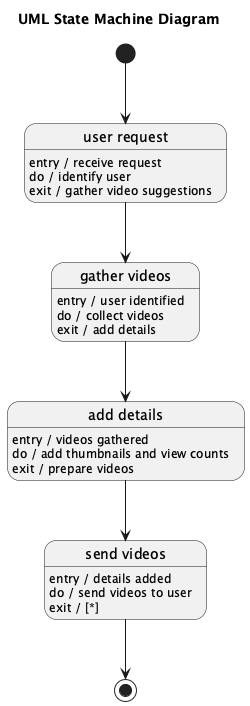

The diagram above was rendered by PlantUML. Its source (embedded in the PNG):
@startuml
title UML State Machine Diagram

[*] --> UserRequest

state "user request" as UserRequest
UserRequest : entry / receive request
UserRequest : do / identify user
UserRequest : exit / gather video suggestions

state "gather videos" as GatherVideos
GatherVideos : entry / user identified
GatherVideos : do / collect videos
GatherVideos : exit / add details

state "add details" as AddDetails
AddDetails : entry / videos gathered
AddDetails : do / add thumbnails and view counts
AddDetails : exit / prepare videos

state "send videos" as SendVideos
SendVideos : entry / details added
SendVideos : do / send videos to user
SendVideos : exit / [*]

UserRequest --> GatherVideos
GatherVideos --> AddDetails
AddDetails --> SendVideos

SendVideos --> [*]

@enduml